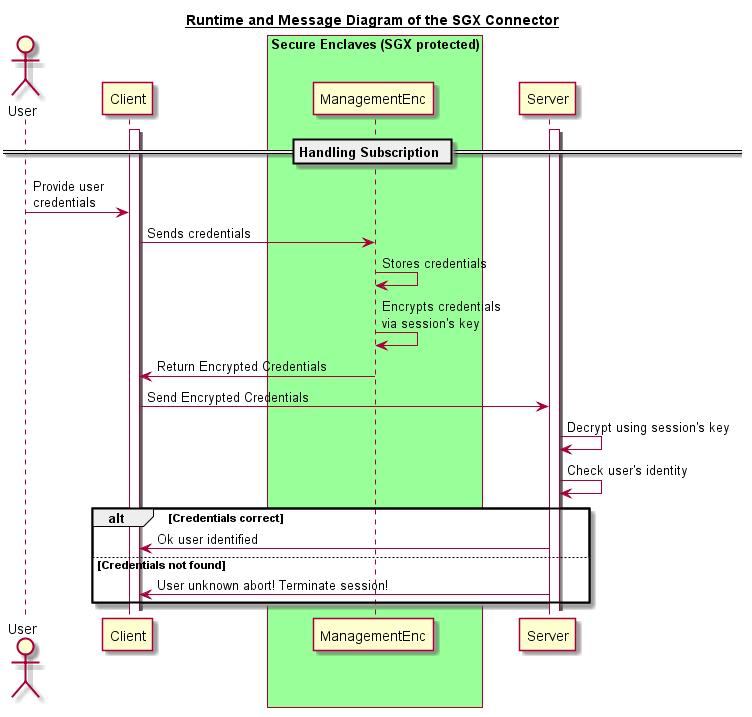

The diagram above was rendered by PlantUML. Its source (embedded in the PNG):
@startuml

title __Runtime and Message Diagram of the SGX Connector__

actor User
participant Client

box "Secure Enclaves (SGX protected)" #99FF99
        participant ManagementEnc

end box
        participant Server


activate Server
activate Client

== Handling Subscription ==

activate Server
activate Client

User -> Client: Provide user \ncredentials
Client -> ManagementEnc: Sends credentials
ManagementEnc -> ManagementEnc: Stores credentials
ManagementEnc -> ManagementEnc: Encrypts credentials\nvia session's key 
ManagementEnc -> Client: Return Encrypted Credentials
Client -> Server: Send Encrypted Credentials
Server -> Server: Decrypt using session's key
Server -> Server: Check user's identity

alt Credentials correct
	Server -> Client: Ok user identified	
else Credentials not found
	Server -> Client: User unknown abort! Terminate session!
end
@enduml